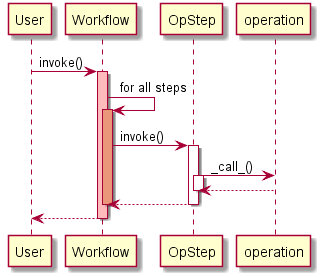

The diagram above was rendered by PlantUML. Its source (embedded in the PNG):
@startuml
participant User

User -> Workflow: invoke()
activate Workflow #FFBBBB

Workflow -> Workflow: for all steps
activate Workflow #DarkSalmon

Workflow -> OpStep: invoke()
activate OpStep

OpStep -> operation: _call_()
activate OpStep

operation --> OpStep
deactivate OpStep
OpStep --> Workflow
deactivate OpStep
deactivate Workflow
Workflow --> User
deactivate Workflow

@enduml